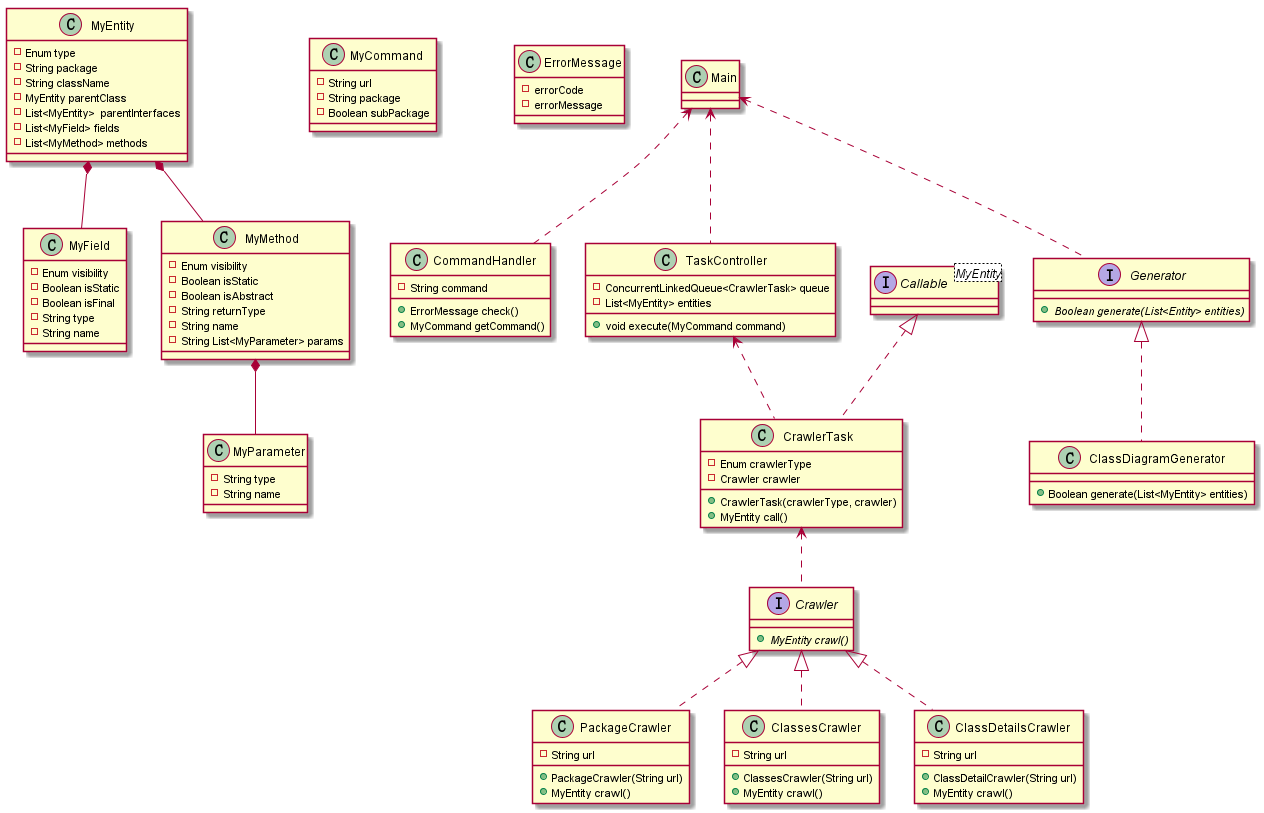

The diagram above was rendered by PlantUML. Its source (embedded in the PNG):
@startuml


class MyEntity {
    - Enum type
    - String package
    - String className
    - MyEntity parentClass
    - List<MyEntity>  parentInterfaces
    - List<MyField> fields
    - List<MyMethod> methods
}

class MyField {
    - Enum visibility
    - Boolean isStatic
    - Boolean isFinal
    - String type
    - String name
}

class MyMethod {
    - Enum visibility
    - Boolean isStatic
    - Boolean isAbstract
    - String returnType
    - String name
    - String List<MyParameter> params
}

Class MyParameter {
    - String type
    - String name
}

MyEntity *-- MyField
MyEntity *-- MyMethod
MyMethod *-- MyParameter

class MyCommand {
    - String url
    - String package
    - Boolean subPackage
}

class ErrorMessage {
    - errorCode
    - errorMessage
}



Class Main {

}

Main <.. CommandHandler
Main <.. TaskController
Main <.. Generator



class CommandHandler {
    - String command
    + ErrorMessage check()
    + MyCommand getCommand()
}



class TaskController {
    - ConcurrentLinkedQueue<CrawlerTask> queue
    - List<MyEntity> entities
    + void execute(MyCommand command)
}

class CrawlerTask {
    - Enum crawlerType
    - Crawler crawler
    + CrawlerTask(crawlerType, crawler)
    + MyEntity call()
}

interface Callable<MyEntity>

TaskController <.. CrawlerTask
CrawlerTask <.. Crawler
Callable <|.. CrawlerTask




interface Crawler {
    + {abstract} MyEntity crawl()
}

class PackageCrawler {
    - String url
    + PackageCrawler(String url)
    + MyEntity crawl()
}

class ClassesCrawler {
    - String url
    + ClassesCrawler(String url)
    + MyEntity crawl()
}

class ClassDetailsCrawler {
    - String url
    + ClassDetailCrawler(String url)
    + MyEntity crawl()
}

Crawler <|.. PackageCrawler
Crawler <|.. ClassesCrawler
Crawler <|.. ClassDetailsCrawler



interface Generator {
    + {abstract} Boolean generate(List<Entity> entities)
}

class ClassDiagramGenerator {
    + Boolean generate(List<MyEntity> entities)
}

Generator <|.. ClassDiagramGenerator

@enduml